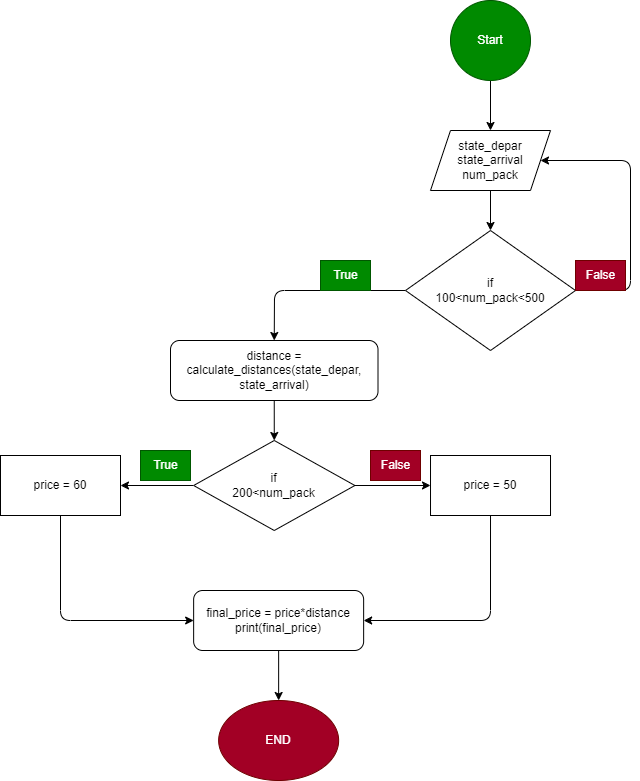

The diagram above was exported from draw.io. Its source (the exported page's mxGraphModel, read from the mxfile embedded in the PNG):
<mxGraphModel dx="631" dy="827" grid="1" gridSize="10" guides="1" tooltips="1" connect="1" arrows="1" fold="1" page="1" pageScale="1" pageWidth="850" pageHeight="1100" math="0" shadow="0">
  <root>
    <mxCell id="0" />
    <mxCell id="1" parent="0" />
    <mxCell id="5" style="edgeStyle=none;html=1;entryX=0.5;entryY=0;entryDx=0;entryDy=0;" parent="1" source="3" target="8" edge="1">
      <mxGeometry relative="1" as="geometry">
        <mxPoint x="520" y="220" as="targetPoint" />
      </mxGeometry>
    </mxCell>
    <mxCell id="3" value="Start" style="ellipse;whiteSpace=wrap;html=1;aspect=fixed;fillColor=#008a00;fontColor=#ffffff;strokeColor=#005700;" parent="1" vertex="1">
      <mxGeometry x="480" y="100" width="80" height="80" as="geometry" />
    </mxCell>
    <mxCell id="32" style="edgeStyle=none;html=1;exitX=0.5;exitY=1;exitDx=0;exitDy=0;entryX=0.5;entryY=0;entryDx=0;entryDy=0;fontColor=#000000;" parent="1" source="7" target="25" edge="1">
      <mxGeometry relative="1" as="geometry" />
    </mxCell>
    <mxCell id="7" value="distance = calculate_distances(state_depar, state_arrival)" style="rounded=1;whiteSpace=wrap;html=1;" parent="1" vertex="1">
      <mxGeometry x="200" y="440" width="207.5" height="60" as="geometry" />
    </mxCell>
    <mxCell id="10" style="edgeStyle=none;html=1;entryX=0.5;entryY=0;entryDx=0;entryDy=0;" parent="1" source="8" target="9" edge="1">
      <mxGeometry relative="1" as="geometry" />
    </mxCell>
    <mxCell id="8" value="state_depar&lt;br&gt;state_arrival&lt;br&gt;num_pack" style="shape=parallelogram;perimeter=parallelogramPerimeter;whiteSpace=wrap;html=1;fixedSize=1;" parent="1" vertex="1">
      <mxGeometry x="460" y="230" width="120" height="60" as="geometry" />
    </mxCell>
    <mxCell id="15" style="edgeStyle=none;html=1;entryX=1;entryY=0.5;entryDx=0;entryDy=0;" parent="1" source="9" target="8" edge="1">
      <mxGeometry relative="1" as="geometry">
        <mxPoint x="660" y="260" as="targetPoint" />
        <Array as="points">
          <mxPoint x="660" y="390" />
          <mxPoint x="660" y="260" />
        </Array>
      </mxGeometry>
    </mxCell>
    <mxCell id="27" style="edgeStyle=none;html=1;exitX=0;exitY=0.5;exitDx=0;exitDy=0;entryX=0.5;entryY=0;entryDx=0;entryDy=0;fontColor=#000000;" parent="1" source="9" target="7" edge="1">
      <mxGeometry relative="1" as="geometry">
        <Array as="points">
          <mxPoint x="304" y="390" />
        </Array>
      </mxGeometry>
    </mxCell>
    <mxCell id="9" value="if&lt;br&gt;100&amp;lt;num_pack&amp;lt;500" style="rhombus;whiteSpace=wrap;html=1;" parent="1" vertex="1">
      <mxGeometry x="435" y="330" width="170" height="120" as="geometry" />
    </mxCell>
    <mxCell id="16" value="False" style="text;html=1;align=center;verticalAlign=middle;resizable=0;points=[];autosize=1;strokeColor=#6F0000;fillColor=#a20025;fontColor=#ffffff;" parent="1" vertex="1">
      <mxGeometry x="605" y="360" width="50" height="30" as="geometry" />
    </mxCell>
    <mxCell id="18" value="True" style="text;html=1;align=center;verticalAlign=middle;resizable=0;points=[];autosize=1;strokeColor=#005700;fillColor=#008a00;fontColor=#ffffff;" parent="1" vertex="1">
      <mxGeometry x="350" y="360" width="50" height="30" as="geometry" />
    </mxCell>
    <mxCell id="37" style="edgeStyle=none;html=1;exitX=0.5;exitY=1;exitDx=0;exitDy=0;fontColor=#000000;" parent="1" source="19" target="38" edge="1">
      <mxGeometry relative="1" as="geometry">
        <mxPoint x="308" y="800" as="targetPoint" />
      </mxGeometry>
    </mxCell>
    <mxCell id="19" value="final_price = price*distance&lt;br&gt;print(final_price)" style="whiteSpace=wrap;html=1;rounded=1;" parent="1" vertex="1">
      <mxGeometry x="223.14" y="690" width="170" height="60" as="geometry" />
    </mxCell>
    <mxCell id="29" value="" style="edgeStyle=none;html=1;fontColor=#000000;" parent="1" source="25" target="28" edge="1">
      <mxGeometry relative="1" as="geometry" />
    </mxCell>
    <mxCell id="31" value="" style="edgeStyle=none;html=1;fontColor=#000000;" parent="1" source="25" target="30" edge="1">
      <mxGeometry relative="1" as="geometry" />
    </mxCell>
    <mxCell id="25" value="if&lt;br&gt;200&amp;lt;num_pack" style="rhombus;whiteSpace=wrap;html=1;" parent="1" vertex="1">
      <mxGeometry x="223.14" y="540" width="161.25" height="90" as="geometry" />
    </mxCell>
    <mxCell id="36" style="edgeStyle=none;html=1;exitX=0.5;exitY=1;exitDx=0;exitDy=0;entryX=1;entryY=0.5;entryDx=0;entryDy=0;fontColor=#000000;" parent="1" source="28" target="19" edge="1">
      <mxGeometry relative="1" as="geometry">
        <Array as="points">
          <mxPoint x="520" y="720" />
        </Array>
      </mxGeometry>
    </mxCell>
    <mxCell id="28" value="price = 50" style="whiteSpace=wrap;html=1;" parent="1" vertex="1">
      <mxGeometry x="460.005" y="555" width="120" height="60" as="geometry" />
    </mxCell>
    <mxCell id="35" style="edgeStyle=none;html=1;exitX=0.5;exitY=1;exitDx=0;exitDy=0;entryX=0;entryY=0.5;entryDx=0;entryDy=0;fontColor=#000000;" parent="1" source="30" target="19" edge="1">
      <mxGeometry relative="1" as="geometry">
        <Array as="points">
          <mxPoint x="90" y="720" />
        </Array>
      </mxGeometry>
    </mxCell>
    <mxCell id="30" value="price = 60" style="whiteSpace=wrap;html=1;" parent="1" vertex="1">
      <mxGeometry x="29.994999999999994" y="555" width="120" height="60" as="geometry" />
    </mxCell>
    <mxCell id="33" value="False" style="text;html=1;align=center;verticalAlign=middle;resizable=0;points=[];autosize=1;strokeColor=#6F0000;fillColor=#a20025;fontColor=#ffffff;" parent="1" vertex="1">
      <mxGeometry x="400" y="550" width="50" height="30" as="geometry" />
    </mxCell>
    <mxCell id="34" value="True" style="text;html=1;align=center;verticalAlign=middle;resizable=0;points=[];autosize=1;strokeColor=#005700;fillColor=#008a00;fontColor=#ffffff;" parent="1" vertex="1">
      <mxGeometry x="170" y="550" width="50" height="30" as="geometry" />
    </mxCell>
    <mxCell id="38" value="END" style="ellipse;whiteSpace=wrap;html=1;labelBackgroundColor=none;fontColor=#FFFFFF;fillColor=#a20025;strokeColor=#6F0000;" parent="1" vertex="1">
      <mxGeometry x="248.14" y="800" width="120" height="80" as="geometry" />
    </mxCell>
  </root>
</mxGraphModel>